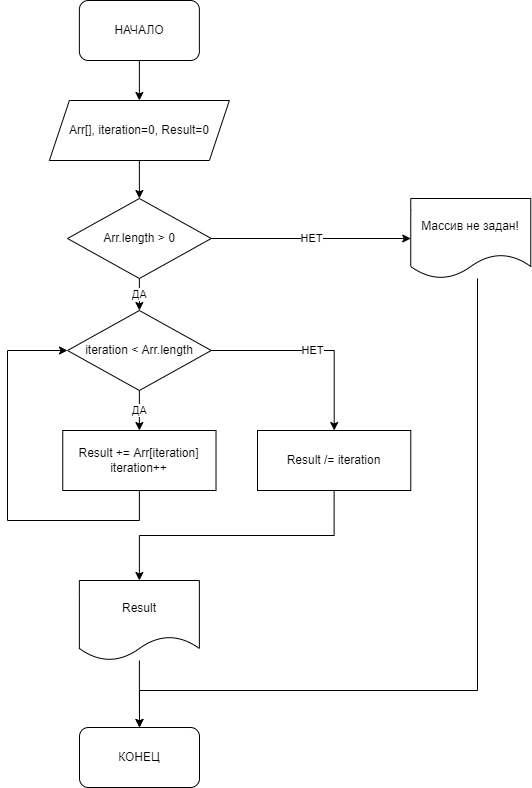

The diagram above was exported from draw.io. Its source (the exported page's mxGraphModel, read from the mxfile embedded in the PNG):
<mxGraphModel dx="1154" dy="606" grid="1" gridSize="10" guides="1" tooltips="1" connect="1" arrows="1" fold="1" page="1" pageScale="1" pageWidth="1169" pageHeight="827" background="none" math="0" shadow="0">
  <root>
    <mxCell id="0" />
    <mxCell id="1" parent="0" />
    <mxCell id="1YBdiQAtLYqquhOwN3TU-65" style="edgeStyle=orthogonalEdgeStyle;rounded=0;orthogonalLoop=1;jettySize=auto;html=1;exitX=0.5;exitY=1;exitDx=0;exitDy=0;" parent="1" source="1YBdiQAtLYqquhOwN3TU-55" target="1YBdiQAtLYqquhOwN3TU-56" edge="1">
      <mxGeometry relative="1" as="geometry" />
    </mxCell>
    <mxCell id="1YBdiQAtLYqquhOwN3TU-55" value="НАЧАЛО" style="rounded=1;whiteSpace=wrap;html=1;" parent="1" vertex="1">
      <mxGeometry x="511.88" y="40" width="120" height="60" as="geometry" />
    </mxCell>
    <mxCell id="1YBdiQAtLYqquhOwN3TU-66" style="edgeStyle=orthogonalEdgeStyle;rounded=0;orthogonalLoop=1;jettySize=auto;html=1;exitX=0.5;exitY=1;exitDx=0;exitDy=0;entryX=0.5;entryY=0;entryDx=0;entryDy=0;" parent="1" source="1YBdiQAtLYqquhOwN3TU-56" target="1YBdiQAtLYqquhOwN3TU-57" edge="1">
      <mxGeometry relative="1" as="geometry" />
    </mxCell>
    <mxCell id="1YBdiQAtLYqquhOwN3TU-56" value="Arr[], iteration=0, Result=0" style="shape=parallelogram;perimeter=parallelogramPerimeter;whiteSpace=wrap;html=1;fixedSize=1;rounded=0;" parent="1" vertex="1">
      <mxGeometry x="481.88" y="140" width="180" height="60" as="geometry" />
    </mxCell>
    <mxCell id="1YBdiQAtLYqquhOwN3TU-67" value="ДА" style="edgeStyle=orthogonalEdgeStyle;rounded=0;orthogonalLoop=1;jettySize=auto;html=1;exitX=0.5;exitY=1;exitDx=0;exitDy=0;entryX=0.5;entryY=0;entryDx=0;entryDy=0;" parent="1" source="1YBdiQAtLYqquhOwN3TU-57" target="1YBdiQAtLYqquhOwN3TU-59" edge="1">
      <mxGeometry relative="1" as="geometry" />
    </mxCell>
    <mxCell id="1YBdiQAtLYqquhOwN3TU-68" value="НЕТ" style="edgeStyle=orthogonalEdgeStyle;rounded=0;orthogonalLoop=1;jettySize=auto;html=1;exitX=1;exitY=0.5;exitDx=0;exitDy=0;entryX=0;entryY=0.5;entryDx=0;entryDy=0;" parent="1" source="1YBdiQAtLYqquhOwN3TU-57" target="1YBdiQAtLYqquhOwN3TU-58" edge="1">
      <mxGeometry relative="1" as="geometry" />
    </mxCell>
    <mxCell id="1YBdiQAtLYqquhOwN3TU-57" value="Arr.length &amp;gt; 0" style="rhombus;whiteSpace=wrap;html=1;rounded=0;" parent="1" vertex="1">
      <mxGeometry x="500.01" y="238" width="143.75" height="80" as="geometry" />
    </mxCell>
    <mxCell id="1YBdiQAtLYqquhOwN3TU-75" style="edgeStyle=orthogonalEdgeStyle;rounded=0;orthogonalLoop=1;jettySize=auto;html=1;entryX=0.5;entryY=0;entryDx=0;entryDy=0;" parent="1" source="1YBdiQAtLYqquhOwN3TU-58" target="1YBdiQAtLYqquhOwN3TU-71" edge="1">
      <mxGeometry relative="1" as="geometry">
        <Array as="points">
          <mxPoint x="910" y="730" />
          <mxPoint x="572" y="730" />
        </Array>
      </mxGeometry>
    </mxCell>
    <mxCell id="1YBdiQAtLYqquhOwN3TU-58" value="Массив не задан!" style="shape=document;whiteSpace=wrap;html=1;boundedLbl=1;rounded=0;" parent="1" vertex="1">
      <mxGeometry x="843.27" y="238" width="120" height="80" as="geometry" />
    </mxCell>
    <mxCell id="1YBdiQAtLYqquhOwN3TU-69" value="ДА" style="edgeStyle=orthogonalEdgeStyle;rounded=0;orthogonalLoop=1;jettySize=auto;html=1;exitX=0.5;exitY=1;exitDx=0;exitDy=0;entryX=0.5;entryY=0;entryDx=0;entryDy=0;" parent="1" source="1YBdiQAtLYqquhOwN3TU-59" target="1YBdiQAtLYqquhOwN3TU-60" edge="1">
      <mxGeometry relative="1" as="geometry" />
    </mxCell>
    <mxCell id="1YBdiQAtLYqquhOwN3TU-70" value="НЕТ" style="edgeStyle=orthogonalEdgeStyle;rounded=0;orthogonalLoop=1;jettySize=auto;html=1;exitX=1;exitY=0.5;exitDx=0;exitDy=0;" parent="1" source="1YBdiQAtLYqquhOwN3TU-59" target="1YBdiQAtLYqquhOwN3TU-61" edge="1">
      <mxGeometry relative="1" as="geometry" />
    </mxCell>
    <mxCell id="1YBdiQAtLYqquhOwN3TU-59" value="iteration &amp;lt; Arr.length" style="rhombus;whiteSpace=wrap;html=1;rounded=0;" parent="1" vertex="1">
      <mxGeometry x="500" y="350" width="143.76" height="80" as="geometry" />
    </mxCell>
    <mxCell id="1YBdiQAtLYqquhOwN3TU-72" style="edgeStyle=orthogonalEdgeStyle;rounded=0;orthogonalLoop=1;jettySize=auto;html=1;exitX=0.5;exitY=1;exitDx=0;exitDy=0;entryX=0;entryY=0.5;entryDx=0;entryDy=0;" parent="1" source="1YBdiQAtLYqquhOwN3TU-60" target="1YBdiQAtLYqquhOwN3TU-59" edge="1">
      <mxGeometry relative="1" as="geometry">
        <Array as="points">
          <mxPoint x="572" y="560" />
          <mxPoint x="440" y="560" />
          <mxPoint x="440" y="390" />
        </Array>
      </mxGeometry>
    </mxCell>
    <mxCell id="1YBdiQAtLYqquhOwN3TU-60" value="&lt;div&gt;Result += Arr[iteration]&lt;/div&gt;&lt;div&gt;iteration++&lt;/div&gt;" style="rounded=0;whiteSpace=wrap;html=1;" parent="1" vertex="1">
      <mxGeometry x="495.25" y="470" width="153.27" height="60" as="geometry" />
    </mxCell>
    <mxCell id="1YBdiQAtLYqquhOwN3TU-73" style="edgeStyle=orthogonalEdgeStyle;rounded=0;orthogonalLoop=1;jettySize=auto;html=1;exitX=0.5;exitY=1;exitDx=0;exitDy=0;entryX=0.5;entryY=0;entryDx=0;entryDy=0;" parent="1" source="1YBdiQAtLYqquhOwN3TU-61" target="1YBdiQAtLYqquhOwN3TU-63" edge="1">
      <mxGeometry relative="1" as="geometry" />
    </mxCell>
    <mxCell id="1YBdiQAtLYqquhOwN3TU-61" value="Result /= iteration" style="rounded=0;whiteSpace=wrap;html=1;" parent="1" vertex="1">
      <mxGeometry x="690" y="470" width="153.27" height="60" as="geometry" />
    </mxCell>
    <mxCell id="1YBdiQAtLYqquhOwN3TU-74" value="" style="edgeStyle=orthogonalEdgeStyle;rounded=0;orthogonalLoop=1;jettySize=auto;html=1;" parent="1" source="1YBdiQAtLYqquhOwN3TU-63" target="1YBdiQAtLYqquhOwN3TU-71" edge="1">
      <mxGeometry relative="1" as="geometry" />
    </mxCell>
    <mxCell id="1YBdiQAtLYqquhOwN3TU-63" value="Result" style="shape=document;whiteSpace=wrap;html=1;boundedLbl=1;rounded=0;" parent="1" vertex="1">
      <mxGeometry x="511.88" y="620" width="120" height="80" as="geometry" />
    </mxCell>
    <mxCell id="1YBdiQAtLYqquhOwN3TU-71" value="КОНЕЦ" style="rounded=1;whiteSpace=wrap;html=1;" parent="1" vertex="1">
      <mxGeometry x="512" y="767" width="120" height="60" as="geometry" />
    </mxCell>
  </root>
</mxGraphModel>